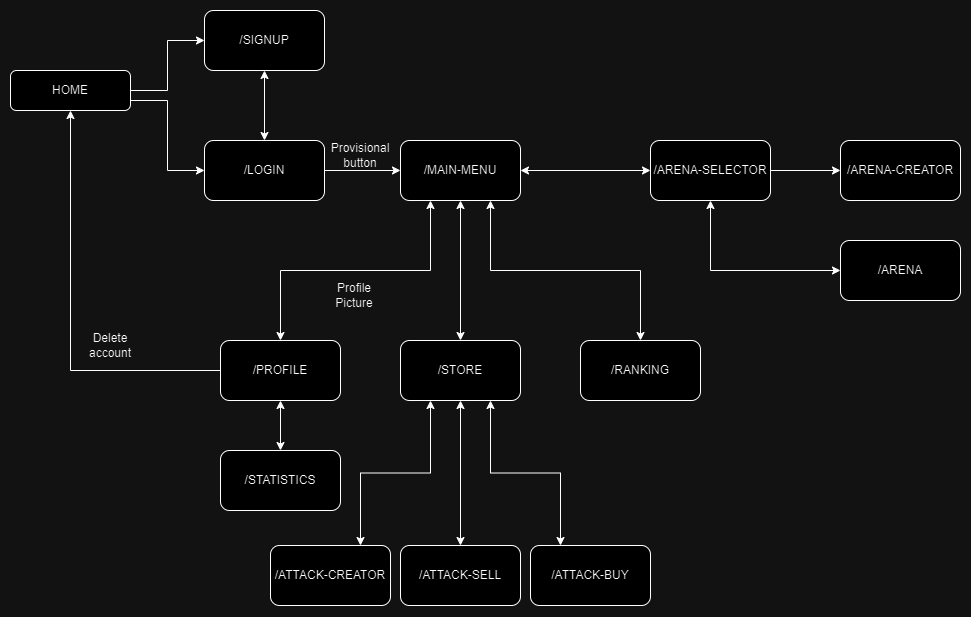

The diagram above was exported from draw.io. Its source (the exported page's mxGraphModel, read from the mxfile embedded in the PNG):
<mxGraphModel dx="1195" dy="643" grid="1" gridSize="10" guides="1" tooltips="1" connect="1" arrows="1" fold="1" page="1" pageScale="1" pageWidth="827" pageHeight="1169" math="0" shadow="0">
  <root>
    <mxCell id="WIyWlLk6GJQsqaUBKTNV-0" />
    <mxCell id="WIyWlLk6GJQsqaUBKTNV-1" parent="WIyWlLk6GJQsqaUBKTNV-0" />
    <mxCell id="iBL0K9sexlcqwmWEPvil-7" style="edgeStyle=orthogonalEdgeStyle;rounded=0;orthogonalLoop=1;jettySize=auto;html=1;exitX=1;exitY=0.75;exitDx=0;exitDy=0;entryX=0;entryY=0.5;entryDx=0;entryDy=0;" edge="1" parent="WIyWlLk6GJQsqaUBKTNV-1" source="WIyWlLk6GJQsqaUBKTNV-3" target="iBL0K9sexlcqwmWEPvil-8">
      <mxGeometry relative="1" as="geometry">
        <mxPoint x="330" y="160" as="targetPoint" />
      </mxGeometry>
    </mxCell>
    <mxCell id="WIyWlLk6GJQsqaUBKTNV-3" value="HOME" style="rounded=1;whiteSpace=wrap;html=1;fontSize=12;glass=0;strokeWidth=1;shadow=0;" parent="WIyWlLk6GJQsqaUBKTNV-1" vertex="1">
      <mxGeometry x="160" y="80" width="120" height="40" as="geometry" />
    </mxCell>
    <mxCell id="iBL0K9sexlcqwmWEPvil-3" value="/SIGNUP" style="whiteSpace=wrap;html=1;rounded=1;glass=0;strokeWidth=1;shadow=0;" vertex="1" parent="WIyWlLk6GJQsqaUBKTNV-1">
      <mxGeometry x="354" y="20" width="120" height="60" as="geometry" />
    </mxCell>
    <mxCell id="iBL0K9sexlcqwmWEPvil-5" value="" style="endArrow=classic;startArrow=none;html=1;rounded=0;entryX=0;entryY=0.5;entryDx=0;entryDy=0;exitX=1;exitY=0.5;exitDx=0;exitDy=0;startFill=0;edgeStyle=orthogonalEdgeStyle;" edge="1" parent="WIyWlLk6GJQsqaUBKTNV-1" source="WIyWlLk6GJQsqaUBKTNV-3" target="iBL0K9sexlcqwmWEPvil-3">
      <mxGeometry width="50" height="50" relative="1" as="geometry">
        <mxPoint x="280" y="110" as="sourcePoint" />
        <mxPoint x="330" y="60" as="targetPoint" />
      </mxGeometry>
    </mxCell>
    <mxCell id="iBL0K9sexlcqwmWEPvil-10" style="edgeStyle=orthogonalEdgeStyle;rounded=0;orthogonalLoop=1;jettySize=auto;html=1;exitX=0.5;exitY=0;exitDx=0;exitDy=0;entryX=0.5;entryY=1;entryDx=0;entryDy=0;startArrow=classic;startFill=1;" edge="1" parent="WIyWlLk6GJQsqaUBKTNV-1" source="iBL0K9sexlcqwmWEPvil-8" target="iBL0K9sexlcqwmWEPvil-3">
      <mxGeometry relative="1" as="geometry" />
    </mxCell>
    <mxCell id="iBL0K9sexlcqwmWEPvil-12" style="edgeStyle=orthogonalEdgeStyle;rounded=0;orthogonalLoop=1;jettySize=auto;html=1;exitX=1;exitY=0.5;exitDx=0;exitDy=0;" edge="1" parent="WIyWlLk6GJQsqaUBKTNV-1" source="iBL0K9sexlcqwmWEPvil-8" target="iBL0K9sexlcqwmWEPvil-11">
      <mxGeometry relative="1" as="geometry" />
    </mxCell>
    <mxCell id="iBL0K9sexlcqwmWEPvil-8" value="/LOGIN" style="whiteSpace=wrap;html=1;rounded=1;glass=0;strokeWidth=1;shadow=0;" vertex="1" parent="WIyWlLk6GJQsqaUBKTNV-1">
      <mxGeometry x="354" y="150" width="120" height="60" as="geometry" />
    </mxCell>
    <mxCell id="iBL0K9sexlcqwmWEPvil-13" style="edgeStyle=orthogonalEdgeStyle;rounded=0;orthogonalLoop=1;jettySize=auto;html=1;exitX=0.25;exitY=1;exitDx=0;exitDy=0;entryX=0.5;entryY=0;entryDx=0;entryDy=0;startArrow=classic;startFill=1;" edge="1" parent="WIyWlLk6GJQsqaUBKTNV-1" source="iBL0K9sexlcqwmWEPvil-11" target="iBL0K9sexlcqwmWEPvil-16">
      <mxGeometry relative="1" as="geometry">
        <mxPoint x="430" y="330" as="targetPoint" />
      </mxGeometry>
    </mxCell>
    <mxCell id="iBL0K9sexlcqwmWEPvil-14" style="edgeStyle=orthogonalEdgeStyle;rounded=0;orthogonalLoop=1;jettySize=auto;html=1;exitX=0.5;exitY=1;exitDx=0;exitDy=0;entryX=0.5;entryY=0;entryDx=0;entryDy=0;startArrow=classic;startFill=1;" edge="1" parent="WIyWlLk6GJQsqaUBKTNV-1" source="iBL0K9sexlcqwmWEPvil-11" target="iBL0K9sexlcqwmWEPvil-17">
      <mxGeometry relative="1" as="geometry">
        <mxPoint x="610" y="330" as="targetPoint" />
      </mxGeometry>
    </mxCell>
    <mxCell id="iBL0K9sexlcqwmWEPvil-15" style="edgeStyle=orthogonalEdgeStyle;rounded=0;orthogonalLoop=1;jettySize=auto;html=1;exitX=0.75;exitY=1;exitDx=0;exitDy=0;entryX=0.5;entryY=0;entryDx=0;entryDy=0;startArrow=classic;startFill=1;" edge="1" parent="WIyWlLk6GJQsqaUBKTNV-1" source="iBL0K9sexlcqwmWEPvil-11" target="iBL0K9sexlcqwmWEPvil-18">
      <mxGeometry relative="1" as="geometry">
        <mxPoint x="790" y="320" as="targetPoint" />
      </mxGeometry>
    </mxCell>
    <mxCell id="iBL0K9sexlcqwmWEPvil-32" style="edgeStyle=orthogonalEdgeStyle;rounded=0;orthogonalLoop=1;jettySize=auto;html=1;exitX=1;exitY=0.5;exitDx=0;exitDy=0;entryX=0;entryY=0.5;entryDx=0;entryDy=0;startArrow=classic;startFill=1;" edge="1" parent="WIyWlLk6GJQsqaUBKTNV-1" source="iBL0K9sexlcqwmWEPvil-11" target="iBL0K9sexlcqwmWEPvil-31">
      <mxGeometry relative="1" as="geometry" />
    </mxCell>
    <mxCell id="iBL0K9sexlcqwmWEPvil-11" value="/MAIN-MENU" style="whiteSpace=wrap;html=1;rounded=1;glass=0;strokeWidth=1;shadow=0;" vertex="1" parent="WIyWlLk6GJQsqaUBKTNV-1">
      <mxGeometry x="550" y="150" width="120" height="60" as="geometry" />
    </mxCell>
    <mxCell id="iBL0K9sexlcqwmWEPvil-20" style="edgeStyle=orthogonalEdgeStyle;rounded=0;orthogonalLoop=1;jettySize=auto;html=1;exitX=0.5;exitY=1;exitDx=0;exitDy=0;startArrow=classic;startFill=1;" edge="1" parent="WIyWlLk6GJQsqaUBKTNV-1" source="iBL0K9sexlcqwmWEPvil-16" target="iBL0K9sexlcqwmWEPvil-19">
      <mxGeometry relative="1" as="geometry" />
    </mxCell>
    <mxCell id="iBL0K9sexlcqwmWEPvil-27" style="edgeStyle=orthogonalEdgeStyle;rounded=0;orthogonalLoop=1;jettySize=auto;html=1;exitX=0;exitY=0.5;exitDx=0;exitDy=0;entryX=0.5;entryY=1;entryDx=0;entryDy=0;" edge="1" parent="WIyWlLk6GJQsqaUBKTNV-1" source="iBL0K9sexlcqwmWEPvil-16" target="WIyWlLk6GJQsqaUBKTNV-3">
      <mxGeometry relative="1" as="geometry" />
    </mxCell>
    <mxCell id="iBL0K9sexlcqwmWEPvil-16" value="/PROFILE" style="whiteSpace=wrap;html=1;rounded=1;glass=0;strokeWidth=1;shadow=0;" vertex="1" parent="WIyWlLk6GJQsqaUBKTNV-1">
      <mxGeometry x="370" y="350" width="120" height="60" as="geometry" />
    </mxCell>
    <mxCell id="iBL0K9sexlcqwmWEPvil-21" style="edgeStyle=orthogonalEdgeStyle;rounded=0;orthogonalLoop=1;jettySize=auto;html=1;exitX=0.25;exitY=1;exitDx=0;exitDy=0;entryX=0.75;entryY=0;entryDx=0;entryDy=0;startArrow=classic;startFill=1;" edge="1" parent="WIyWlLk6GJQsqaUBKTNV-1" source="iBL0K9sexlcqwmWEPvil-17" target="iBL0K9sexlcqwmWEPvil-24">
      <mxGeometry relative="1" as="geometry">
        <mxPoint x="530" y="550" as="targetPoint" />
      </mxGeometry>
    </mxCell>
    <mxCell id="iBL0K9sexlcqwmWEPvil-22" style="edgeStyle=orthogonalEdgeStyle;rounded=0;orthogonalLoop=1;jettySize=auto;html=1;exitX=0.5;exitY=1;exitDx=0;exitDy=0;entryX=0.5;entryY=0;entryDx=0;entryDy=0;startArrow=classic;startFill=1;" edge="1" parent="WIyWlLk6GJQsqaUBKTNV-1" source="iBL0K9sexlcqwmWEPvil-17" target="iBL0K9sexlcqwmWEPvil-25">
      <mxGeometry relative="1" as="geometry">
        <mxPoint x="610" y="550" as="targetPoint" />
      </mxGeometry>
    </mxCell>
    <mxCell id="iBL0K9sexlcqwmWEPvil-23" style="edgeStyle=orthogonalEdgeStyle;rounded=0;orthogonalLoop=1;jettySize=auto;html=1;exitX=0.75;exitY=1;exitDx=0;exitDy=0;entryX=0.25;entryY=0;entryDx=0;entryDy=0;startArrow=classic;startFill=1;" edge="1" parent="WIyWlLk6GJQsqaUBKTNV-1" source="iBL0K9sexlcqwmWEPvil-17" target="iBL0K9sexlcqwmWEPvil-26">
      <mxGeometry relative="1" as="geometry">
        <mxPoint x="680" y="550" as="targetPoint" />
      </mxGeometry>
    </mxCell>
    <mxCell id="iBL0K9sexlcqwmWEPvil-17" value="/STORE" style="whiteSpace=wrap;html=1;rounded=1;glass=0;strokeWidth=1;shadow=0;" vertex="1" parent="WIyWlLk6GJQsqaUBKTNV-1">
      <mxGeometry x="550" y="350" width="120" height="60" as="geometry" />
    </mxCell>
    <mxCell id="iBL0K9sexlcqwmWEPvil-18" value="/RANKING" style="whiteSpace=wrap;html=1;rounded=1;glass=0;strokeWidth=1;shadow=0;" vertex="1" parent="WIyWlLk6GJQsqaUBKTNV-1">
      <mxGeometry x="730" y="350" width="120" height="60" as="geometry" />
    </mxCell>
    <mxCell id="iBL0K9sexlcqwmWEPvil-19" value="/STATISTICS" style="whiteSpace=wrap;html=1;rounded=1;glass=0;strokeWidth=1;shadow=0;" vertex="1" parent="WIyWlLk6GJQsqaUBKTNV-1">
      <mxGeometry x="370" y="460" width="120" height="60" as="geometry" />
    </mxCell>
    <mxCell id="iBL0K9sexlcqwmWEPvil-24" value="/ATTACK-CREATOR" style="whiteSpace=wrap;html=1;rounded=1;glass=0;strokeWidth=1;shadow=0;" vertex="1" parent="WIyWlLk6GJQsqaUBKTNV-1">
      <mxGeometry x="420" y="555" width="120" height="60" as="geometry" />
    </mxCell>
    <mxCell id="iBL0K9sexlcqwmWEPvil-25" value="/ATTACK-SELL" style="whiteSpace=wrap;html=1;rounded=1;glass=0;strokeWidth=1;shadow=0;" vertex="1" parent="WIyWlLk6GJQsqaUBKTNV-1">
      <mxGeometry x="550" y="555" width="120" height="60" as="geometry" />
    </mxCell>
    <mxCell id="iBL0K9sexlcqwmWEPvil-26" value="/ATTACK-BUY" style="whiteSpace=wrap;html=1;rounded=1;glass=0;strokeWidth=1;shadow=0;" vertex="1" parent="WIyWlLk6GJQsqaUBKTNV-1">
      <mxGeometry x="680" y="555" width="120" height="60" as="geometry" />
    </mxCell>
    <mxCell id="iBL0K9sexlcqwmWEPvil-28" value="Delete account" style="text;html=1;strokeColor=none;fillColor=none;align=center;verticalAlign=middle;whiteSpace=wrap;rounded=0;" vertex="1" parent="WIyWlLk6GJQsqaUBKTNV-1">
      <mxGeometry x="230" y="340" width="60" height="30" as="geometry" />
    </mxCell>
    <mxCell id="iBL0K9sexlcqwmWEPvil-29" value="Profile&lt;br&gt;Picture" style="text;html=1;strokeColor=none;fillColor=none;align=center;verticalAlign=middle;whiteSpace=wrap;rounded=0;" vertex="1" parent="WIyWlLk6GJQsqaUBKTNV-1">
      <mxGeometry x="474" y="290" width="60" height="30" as="geometry" />
    </mxCell>
    <mxCell id="iBL0K9sexlcqwmWEPvil-30" value="Provisional button" style="text;html=1;strokeColor=none;fillColor=none;align=center;verticalAlign=middle;whiteSpace=wrap;rounded=0;" vertex="1" parent="WIyWlLk6GJQsqaUBKTNV-1">
      <mxGeometry x="480" y="150" width="60" height="30" as="geometry" />
    </mxCell>
    <mxCell id="iBL0K9sexlcqwmWEPvil-34" style="edgeStyle=orthogonalEdgeStyle;rounded=0;orthogonalLoop=1;jettySize=auto;html=1;exitX=1;exitY=0.5;exitDx=0;exitDy=0;entryX=0;entryY=0.5;entryDx=0;entryDy=0;" edge="1" parent="WIyWlLk6GJQsqaUBKTNV-1" source="iBL0K9sexlcqwmWEPvil-31" target="iBL0K9sexlcqwmWEPvil-33">
      <mxGeometry relative="1" as="geometry" />
    </mxCell>
    <mxCell id="iBL0K9sexlcqwmWEPvil-36" style="edgeStyle=orthogonalEdgeStyle;rounded=0;orthogonalLoop=1;jettySize=auto;html=1;exitX=0.5;exitY=1;exitDx=0;exitDy=0;entryX=0;entryY=0.5;entryDx=0;entryDy=0;startArrow=classic;startFill=1;" edge="1" parent="WIyWlLk6GJQsqaUBKTNV-1" source="iBL0K9sexlcqwmWEPvil-31" target="iBL0K9sexlcqwmWEPvil-35">
      <mxGeometry relative="1" as="geometry" />
    </mxCell>
    <mxCell id="iBL0K9sexlcqwmWEPvil-31" value="/ARENA-SELECTOR" style="whiteSpace=wrap;html=1;rounded=1;glass=0;strokeWidth=1;shadow=0;" vertex="1" parent="WIyWlLk6GJQsqaUBKTNV-1">
      <mxGeometry x="800" y="150" width="120" height="60" as="geometry" />
    </mxCell>
    <mxCell id="iBL0K9sexlcqwmWEPvil-33" value="/ARENA-CREATOR" style="whiteSpace=wrap;html=1;rounded=1;glass=0;strokeWidth=1;shadow=0;" vertex="1" parent="WIyWlLk6GJQsqaUBKTNV-1">
      <mxGeometry x="990" y="150" width="120" height="60" as="geometry" />
    </mxCell>
    <mxCell id="iBL0K9sexlcqwmWEPvil-35" value="/ARENA" style="whiteSpace=wrap;html=1;rounded=1;glass=0;strokeWidth=1;shadow=0;" vertex="1" parent="WIyWlLk6GJQsqaUBKTNV-1">
      <mxGeometry x="990" y="250" width="120" height="60" as="geometry" />
    </mxCell>
  </root>
</mxGraphModel>